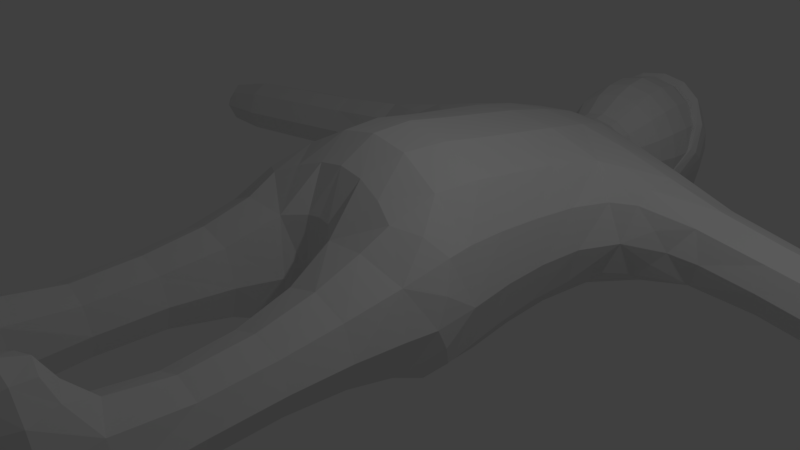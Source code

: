 # Source: ElfTest.blend  (saved by Blender 2.77.0; exported with 4.5.12 LTS)
import bpy
from mathutils import Matrix  # noqa: F401  (used for matrix-valued properties, if any)

bpy.ops.wm.read_factory_settings(use_empty=True)
scene = bpy.context.scene
scene.name = 'Scene'

# ---- collections
col_collection_1 = bpy.data.collections.new('Collection 1'); scene.collection.children.link(col_collection_1)

# ---- materials (node trees are filled in below, after node groups)
mat_material = bpy.data.materials.new('Material')
mat_material.alpha_threshold = 0.0
mat_material.use_transparent_shadow = False
mat_material.roughness = 0.5
mat_material.line_color = (0.0, 0.0, 0.0, 1.0)

# ---- material node trees

# ---- world
world_world = bpy.data.worlds.new('World'); scene.world = world_world
world_world.color = (0.05088, 0.05088, 0.05088)
world_world.use_sun_shadow = False
world_world.sun_shadow_jitter_overblur = 0.0
world_world.cycles.sampling_method = 'MANUAL'

# ---- cameras
cam_camera = bpy.data.cameras.new('Camera')
cam_camera.clip_end = 100.0
cam_camera.lens = 35.0
cam_camera.sensor_width = 32.0
cam_camera.sensor_height = 18.0
cam_camera.ortho_scale = 7.314
cam_camera.dof.focus_distance = 0.0
cam_camera.dof.aperture_fstop = 128.0

# ---- lights
light_lamp = bpy.data.lights.new('Lamp', 'POINT')
light_lamp.transmission_factor = 0.0
light_lamp.cutoff_distance = 30.0
light_lamp.energy = 100.0
light_lamp.shadow_buffer_clip_start = 1.001
light_lamp.shadow_soft_size = 0.1
light_lamp.shadow_maximum_resolution = 0.006
light_lamp.use_absolute_resolution = True

# ---- meshes
me_elf_hat_001 = bpy.data.meshes.new('Elf_Hat.001')
me_elf_hat_001.from_pydata([(0.0, 1.52, -2.407), (0.2171, 1.363, -2.241), (-0.08292, 1.265, -2.241), (-0.2683, 1.52, -2.241), (-0.08292, 1.776, -2.241), (0.2171, 1.678, -2.241), (0.08292, 1.265, -1.973), (-0.2171, 1.363, -1.973), (-0.2171, 1.678, -1.973), (0.08292, 1.776, -1.973), (0.2683, 1.52, -1.973), (0.0, 1.52, -1.807)], [], [(0, 1, 2), (1, 0, 5), (0, 2, 3), (0, 3, 4), (0, 4, 5), (1, 5, 10), (2, 1, 6), (3, 2, 7), (4, 3, 8), (5, 4, 9), (1, 10, 6), (2, 6, 7), (3, 7, 8), (4, 8, 9), (5, 9, 10), (6, 10, 11), (7, 6, 11), (8, 7, 11), (9, 8, 11), (10, 9, 11)])
me_elf_hat_001.materials.append(mat_material)
me_elf_hat_001.use_remesh_preserve_volume = False
me_elf_hat_001.use_remesh_preserve_attributes = False
me_elf_hat_001.use_mirror_vertex_groups = False
me_elf_hat_001.update()
me_elf_hat = bpy.data.meshes.new('Elf_Hat')
me_elf_hat.from_pydata([(-0.5894, 0.2772, -1.041), (-0.8064, 0.9915, 0.2425), (0.0, 0.1011, -1.356), (0.0, 1.148, 0.5108), (-1.085, 0.6294, -0.392), (-0.8286, 0.5156, 1.02), (-0.8286, -0.7268, -0.729), (0.0, -0.8948, -1.19), (0.0, 0.6835, 1.259), (-1.269, 0.0437, 0.01336), (0.0, 0.7403, -1.613), (-0.3537, 0.8883, -1.55), (-0.5107, 1.179, -1.416), (-0.3537, 1.469, -1.279), (0.0, 1.612, -1.206), (0.0, 1.679, -2.207), (-0.7351, 0.3837, 0.6121), (-0.7351, -0.5949, -0.3209), (0.0, -0.6957, -0.5978), (0.0, 0.4844, 0.6659), (-0.9995, 0.05838, 0.008016)], [], [(4, 1, 13, 12), (9, 5, 1, 4), (7, 6, 0, 2), (5, 8, 3, 1), (6, 9, 4, 0), (2, 0, 11, 10), (1, 3, 14, 13), (0, 4, 12, 11), (12, 13, 15), (14, 15, 13), (12, 15, 11), (11, 15, 10), (6, 7, 18, 17), (9, 6, 17, 20), (5, 9, 20, 16), (8, 5, 16, 19)])
me_elf_hat.materials.append(mat_material)
me_elf_hat.use_remesh_preserve_volume = False
me_elf_hat.use_remesh_preserve_attributes = False
me_elf_hat.use_mirror_vertex_groups = False
me_elf_hat.update()
me_cube = bpy.data.meshes.new('Cube')
me_cube.from_pydata([(-0.1707, -1.0, -1.0), (-1.25, 7.153e-07, -1.5), (-0.1707, -1.0, 1.0), (-1.25, 0.0, 1.5), (-1.415, 2.76, -1.069), (-1.415, 2.76, 1.07), (-1.812, -1.0, -0.69), (-1.812, -1.0, 0.7), (-0.6707, -2.5, -0.4), (-0.6707, -2.5, 0.5), (-1.671, -2.5, -0.4), (-1.671, -2.5, 0.5), (-0.6707, -4.5, -0.525), (-0.6707, -4.5, 0.5), (-1.671, -4.5, -0.525), (-1.671, -4.5, 0.5), (-1.216, 4.25, -0.7967), (-1.216, 4.25, 0.7967), (-2.871, 2.767, -0.5), (-2.871, 2.767, 0.5), (-3.129, 3.733, -0.5), (-3.129, 3.733, 0.5), (-0.7699, 5.5, -0.7104), (-0.7699, 5.25, 0.7104), (-0.6661, 6.75, -0.6611), (-0.6661, 6.75, 0.6611), (-1.192e-07, 3.576e-07, -2.0), (0.0, -1.0, -1.0), (0.0, -5.066e-07, 2.0), (-5.364e-07, -1.0, 1.0), (0.0, 2.489, -1.468), (0.0, 2.489, 1.468), (1.132e-06, 4.25, -1.0), (1.192e-06, 4.25, 1.0), (0.0, 5.5, -1.0), (1.431e-06, 5.25, 1.0), (0.0, 6.75, -1.0), (0.0, 6.75, 1.0), (-2.0, 3.576e-07, -2.384e-07), (-2.058, 2.563, 3.964e-07), (-0.6707, -5.5, -0.625), (-0.6707, -5.5, 0.5), (-1.671, -5.5, -0.625), (-1.671, -5.5, 0.5), (-1.671, -4.5, 1.5), (-0.6707, -4.5, 1.5), (-1.671, -5.5, 1.5), (-0.6707, -5.5, 1.5), (-4.802, 2.249, -0.5), (-4.802, 2.249, 0.5), (-5.061, 3.215, -0.5), (-5.061, 3.215, 0.5), (-6.734, 1.732, -0.5), (-6.734, 1.732, 0.5), (-6.993, 2.698, -0.5), (-6.993, 2.698, 0.5), (-1.0, 4.25, 8.941e-07), (-1.0, 5.25, 1.132e-06), (-1.0, 6.75, 1.609e-06), (1.878e-06, 7.25, 1.609e-06), (0.0, 4.562, -0.7142), (-0.6088, 4.562, -0.4815), (-0.7202, 4.562, 9.687e-07), (-0.6088, 4.562, 0.4815), (0.0, 4.562, 0.7142), (0.0, 4.938, -0.7097), (-0.5121, 4.938, -0.4634), (-0.6817, 4.938, 1.063e-06), (-0.5121, 4.938, 0.4634), (0.0, 4.938, 0.7097), (-0.7757, 5.975, 0.8572), (-0.7757, 6.037, -0.8572), (0.0, 6.037, -1.25), (0.0, 5.975, 1.25), (-1.128, 5.975, 1.368e-06), (-1.253, 1.351, 1.18), (-1.253, 1.351, -1.18), (0.0, 1.267, -1.659), (0.0, 1.267, 1.659), (-1.855, 1.306, 9.909e-08)], [], [(26, 27, 0, 1), (28, 3, 2, 29), (27, 29, 2, 0), (2, 3, 7), (79, 75, 5, 39), (77, 76, 4, 30), (38, 1, 6), (1, 0, 6), (6, 0, 8, 10), (10, 8, 12, 14), (2, 7, 11, 9), (7, 6, 10, 11), (0, 2, 9, 8), (41, 13, 45, 47), (11, 10, 14, 15), (9, 11, 15, 13), (8, 9, 13, 12), (56, 17, 63, 62), (16, 4, 18, 20), (30, 4, 16, 32), (19, 21, 51, 49), (39, 5, 19), (5, 17, 21, 19), (56, 16, 20), (57, 22, 66, 67), (58, 25, 59), (74, 70, 25, 58), (72, 71, 24, 36), (23, 57, 67, 68), (70, 73, 37, 25), (5, 31, 33, 17), (75, 78, 31, 5), (4, 39, 18), (18, 39, 19), (3, 38, 7), (7, 38, 6), (76, 79, 39, 4), (40, 41, 43, 42), (12, 13, 41, 40), (14, 12, 40, 42), (15, 14, 42, 43), (45, 44, 46, 47), (13, 15, 44, 45), (15, 43, 46, 44), (43, 41, 47, 46), (49, 51, 55, 53), (18, 19, 49, 48), (20, 18, 48, 50), (21, 20, 50, 51), (52, 53, 55, 54), (48, 49, 53, 52), (50, 48, 52, 54), (51, 50, 54, 55), (71, 74, 58, 24), (37, 59, 25), (32, 16, 61, 60), (17, 56, 21), (21, 56, 20), (60, 61, 66, 65), (62, 63, 68, 67), (63, 64, 69, 68), (61, 62, 67, 66), (35, 23, 68, 69), (17, 33, 64, 63), (22, 34, 65, 66), (16, 56, 62, 61), (58, 59, 24), (24, 59, 36), (22, 57, 74, 71), (23, 35, 73, 70), (34, 22, 71, 72), (57, 23, 70, 74), (1, 38, 79, 76), (3, 28, 78, 75), (26, 1, 76, 77), (38, 3, 75, 79)])
me_cube.materials.append(mat_material)
me_cube.use_remesh_preserve_volume = False
me_cube.use_remesh_preserve_attributes = False
me_cube.use_mirror_vertex_groups = False
me_cube.update()

# ---- objects
ob_hat_001 = bpy.data.objects.new('Hat.001', me_elf_hat_001)
ob_hat = bpy.data.objects.new('Hat', me_elf_hat)
ob_cube = bpy.data.objects.new('Cube', me_cube)
ob_lamp = bpy.data.objects.new('Lamp', light_lamp)
ob_camera = bpy.data.objects.new('Camera', cam_camera)

# ---- transforms, parenting, visibility, modifiers, constraints
ob_hat_001.location = (0.0, 6.006, 1.431e-06)
ob_hat_001.lock_rotations_4d = False
ob_hat_001.empty_display_type = 'ARROWS'
ob_hat_001.lineart.crease_threshold = 0.0
_m = ob_hat_001.modifiers.new('Subsurf', 'SUBSURF')
_m.uv_smooth = 'PRESERVE_CORNERS'
_m.quality = 1
_m.render_levels = 1
_m.show_only_control_edges = False
ob_hat.location = (0.0, 6.006, 1.431e-06)
ob_hat.lock_rotations_4d = False
ob_hat.empty_display_type = 'ARROWS'
ob_hat.lineart.crease_threshold = 0.0
_m = ob_hat.modifiers.new('Mirror', 'MIRROR')
_m.use_clip = True
_m = ob_hat.modifiers.new('Subsurf', 'SUBSURF')
_m.uv_smooth = 'PRESERVE_CORNERS'
_m.quality = 1
_m.render_levels = 1
_m.show_only_control_edges = False
ob_cube.location = (0.0, 0.0, 0.0)
ob_cube.lock_rotations_4d = False
ob_cube.empty_display_type = 'ARROWS'
ob_cube.lineart.crease_threshold = 0.0
_m = ob_cube.modifiers.new('Mirror', 'MIRROR')
_m.use_clip = True
_m = ob_cube.modifiers.new('Subsurf', 'SUBSURF')
_m.uv_smooth = 'PRESERVE_CORNERS'
_m.quality = 1
_m.render_levels = 1
_m.show_only_control_edges = False
ob_lamp.location = (4.076, 1.005, 5.904)
ob_lamp.rotation_euler = (0.6503, 0.05522, 1.866)
ob_lamp.lock_rotations_4d = False
ob_lamp.empty_display_type = 'ARROWS'
ob_lamp.color = (0.0, 0.0, 0.0, 0.0)
ob_lamp.lineart.crease_threshold = 0.0
ob_camera.location = (7.481, -6.508, 5.344)
ob_camera.rotation_euler = (1.109, 0.01082, 0.8149)
ob_camera.lock_rotations_4d = False
ob_camera.empty_display_type = 'ARROWS'
ob_camera.color = (0.0, 0.0, 0.0, 0.0)
ob_camera.display_type = 'WIRE'
ob_camera.lineart.crease_threshold = 0.0

# ---- collection membership
col_collection_1.objects.link(ob_hat_001)
col_collection_1.objects.link(ob_hat)
col_collection_1.objects.link(ob_cube)
col_collection_1.objects.link(ob_lamp)
col_collection_1.objects.link(ob_camera)

# ---- scene / render settings (as saved in the file)
scene.camera = ob_camera
scene.frame_start = 1; scene.frame_end = 250; scene.frame_set(1)
scene.render.engine = 'BLENDER_EEVEE_NEXT'
scene.render.resolution_percentage = 50
scene.render.dither_intensity = 0.0
scene.cycles.use_denoising = False
scene.cycles.samples = 128
scene.cycles.sampling_pattern = 'TABULATED_SOBOL'
scene.cycles.light_sampling_threshold = 0.0
scene.cycles.use_adaptive_sampling = False
scene.cycles.use_light_tree = False
scene.cycles.blur_glossy = 0.0
scene.cycles.sample_clamp_indirect = 0.0
scene.view_settings.view_transform = 'Standard'
bpy.context.view_layer.update()
